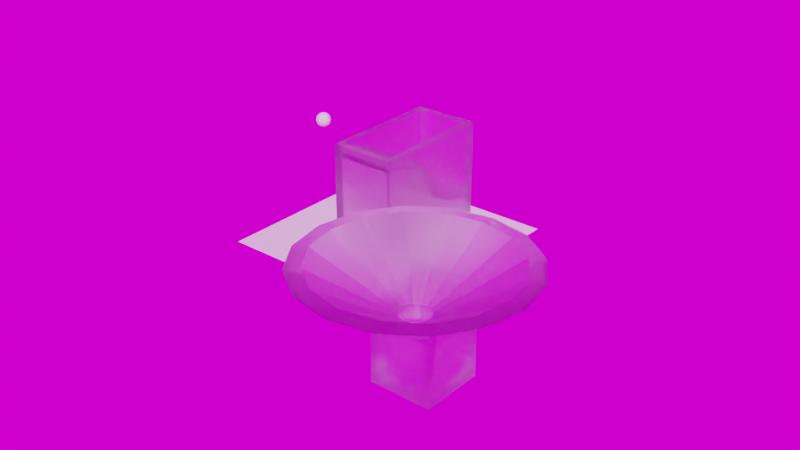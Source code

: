 # Source: main2.blend  (saved by Blender 3.5.10; exported with 4.5.12 LTS)
import bpy
from mathutils import Matrix  # noqa: F401  (used for matrix-valued properties, if any)

bpy.ops.wm.read_factory_settings(use_empty=True)
scene = bpy.context.scene
scene.name = 'Scene.001'

# ---- images (referenced by path relative to the original .blend; pixels are not part of the script)
import os
ASSET_DIR = os.environ.get("B2B_ASSET_DIR", "")  # directory of the original .blend (textures are referenced by path, not embedded)
HERE = os.path.dirname(os.path.abspath(__file__))  # packed textures are extracted next to this script under _unpacked/

def load_image(name, relpath, width, height, colorspace="sRGB"):
    """Load a texture the original file referenced (path relative to the .blend, or extracted next to this script)."""
    p = next((c for c in (os.path.join(HERE, relpath), os.path.join(ASSET_DIR, relpath)) if relpath and os.path.exists(c)), "")
    if p:
        img = bpy.data.images.load(p, check_existing=True)
        img.name = name
    else:  # same state as the original file: an image datablock whose file is absent (Cycles renders it pink)
        img = bpy.data.images.new(name, width, height)
        img.source = "FILE"
        img.filepath = "//" + (relpath or name)
    img.colorspace_settings.name = colorspace
    return img
img_massage_therapy_room_0c3f45aa_b447_4a59_bcae_f6d0e29d21ec_hdr = load_image('massage_therapy_room_0c3f45aa-b447-4a59-bcae-f6d0e29d21ec.hdr', 'massage_therapy_room_0c3f45aa-b447-4a59-bcae-f6d0e29d21ec.hdr', 1024, 1024, 'Linear Rec.709')

# ---- materials (node trees are filled in below, after node groups)
mat_glass_001 = bpy.data.materials.new('glass.001')
mat_liquid_domain_material = bpy.data.materials.new('Liquid Domain Material')
mat_glass_002 = bpy.data.materials.new('glass.002')

# ---- node groups
ng_auto_smooth = bpy.data.node_groups.new('Auto Smooth', 'GeometryNodeTree')
_s = ng_auto_smooth.interface.new_socket(name='Geometry', in_out='OUTPUT', socket_type='NodeSocketGeometry')
_s = ng_auto_smooth.interface.new_socket(name='Geometry', in_out='INPUT', socket_type='NodeSocketGeometry')
_s = ng_auto_smooth.interface.new_socket(name='Angle', in_out='INPUT', socket_type='NodeSocketFloat')
_s.subtype = 'ANGLE'
_s.min_value = 0.0
_s.max_value = 3.142
ng_auto_smooth.is_modifier = True
_N = ng_auto_smooth.nodes; _L = ng_auto_smooth.links
n0 = _N.new('NodeGroupOutput'); n0.name = 'Group Output'; n0.location = (480, -100)
n1 = _N.new('NodeGroupInput'); n1.name = 'Group Input'; n1.location = (-420, -300)
n2 = _N.new('NodeGroupInput'); n2.name = 'Group Input.001'; n2.location = (-60, -100)
n3 = _N.new('GeometryNodeSetShadeSmooth'); n3.name = 'Set Shade Smooth'; n3.location = (120, -100)
n3.domain = 'EDGE'
n4 = _N.new('GeometryNodeSetShadeSmooth'); n4.name = 'Set Shade Smooth.001'; n4.location = (300, -100)
n5 = _N.new('GeometryNodeInputMeshEdgeAngle'); n5.name = 'Edge Angle'; n5.location = (-420, -220)
n6 = _N.new('GeometryNodeInputEdgeSmooth'); n6.name = 'Is Edge Smooth'; n6.location = (-60, -160)
n7 = _N.new('GeometryNodeInputShadeSmooth'); n7.name = 'Is Face Smooth'; n7.location = (-240, -340)
n8 = _N.new('FunctionNodeBooleanMath'); n8.name = 'Boolean Math'; n8.location = (-60, -220)
n9 = _N.new('FunctionNodeCompare'); n9.name = 'Compare'; n9.location = (-240, -180)
n9.operation = 'LESS_EQUAL'
_L.new(n5.outputs[0], n9.inputs[0])
_L.new(n4.outputs[0], n0.inputs[0])
_L.new(n1.outputs[1], n9.inputs[1])
_L.new(n9.outputs[0], n8.inputs[0])
_L.new(n7.outputs[0], n8.inputs[1])
_L.new(n2.outputs[0], n3.inputs[0])
_L.new(n6.outputs[0], n3.inputs[1])
_L.new(n3.outputs[0], n4.inputs[0])
_L.new(n8.outputs[0], n3.inputs[2])
n0.is_active_output = True

# ---- material node trees
mat_glass_001.use_nodes = True; mat_glass_001.node_tree.nodes.clear()
_N = mat_glass_001.node_tree.nodes; _L = mat_glass_001.node_tree.links
n0 = _N.new('ShaderNodeOutputMaterial'); n0.name = 'Material Output'; n0.location = (300, 300)
n1 = _N.new('ShaderNodeBsdfGlass'); n1.name = 'Glass BSDF'; n1.location = (10, 300)
n1.distribution = 'BECKMANN'
n1.inputs[1].default_value = 0.5
n1.inputs[2].default_value = 1.45
_L.new(n1.outputs[0], n0.inputs[0])
n0.is_active_output = True
mat_liquid_domain_material.use_nodes = True; mat_liquid_domain_material.node_tree.nodes.clear()
_N = mat_liquid_domain_material.node_tree.nodes; _L = mat_liquid_domain_material.node_tree.links
n0 = _N.new('ShaderNodeOutputMaterial'); n0.name = 'Material Output'; n0.location = (1200, 150)
n1 = _N.new('ShaderNodeBsdfGlass'); n1.name = 'Glass BSDF'; n1.location = (800, 150)
n1.distribution = 'BECKMANN'
n1.inputs[2].default_value = 1.33
n2 = _N.new('ShaderNodeVolumeAbsorption'); n2.name = 'Volume Absorption'; n2.location = (800, 300)
n2.inputs[0].default_value = (0.8, 0.9, 1.0, 1.0)
_L.new(n1.outputs[0], n0.inputs[0])
_L.new(n2.outputs[0], n0.inputs[1])
n0.is_active_output = True
mat_glass_002.use_nodes = True; mat_glass_002.node_tree.nodes.clear()
_N = mat_glass_002.node_tree.nodes; _L = mat_glass_002.node_tree.links
n0 = _N.new('ShaderNodeOutputMaterial'); n0.name = 'Material Output'; n0.location = (300, 300)
n1 = _N.new('ShaderNodeBsdfGlass'); n1.name = 'Glass BSDF'; n1.location = (10, 300)
n1.distribution = 'BECKMANN'
n1.inputs[1].default_value = 0.5
n1.inputs[2].default_value = 1.45
_L.new(n1.outputs[0], n0.inputs[0])
n0.is_active_output = True

# ---- world
world_massage_therapy_room = bpy.data.worlds.new('Massage therapy room'); scene.world = world_massage_therapy_room
world_massage_therapy_room.use_nodes = True; world_massage_therapy_room.node_tree.nodes.clear()
_N = world_massage_therapy_room.node_tree.nodes; _L = world_massage_therapy_room.node_tree.links
n0 = _N.new('ShaderNodeBackground'); n0.name = 'Background'; n0.location = (10, 300)
n1 = _N.new('ShaderNodeOutputWorld'); n1.name = 'World Output'; n1.location = (300, 300)
n2 = _N.new('ShaderNodeTexEnvironment'); n2.name = 'Environment Texture'; n2.location = (-400, 0)
n2.image = img_massage_therapy_room_0c3f45aa_b447_4a59_bcae_f6d0e29d21ec_hdr
n3 = _N.new('ShaderNodeTexCoord'); n3.name = 'Texture Coordinate'; n3.location = (-800, 0)
n4 = _N.new('ShaderNodeMapping'); n4.name = 'Mapping'; n4.location = (-600, 0)
_L.new(n0.outputs[0], n1.inputs[0])
_L.new(n2.outputs[0], n0.inputs[0])
_L.new(n3.outputs[0], n4.inputs[0])
_L.new(n4.outputs[0], n2.inputs[0])
n1.is_active_output = True
world_massage_therapy_room.use_sun_shadow = False
world_massage_therapy_room.sun_shadow_jitter_overblur = 0.0

# ---- meshes
me_mesh_001 = bpy.data.meshes.new('Mesh.001')
me_mesh_001.from_pydata([(-4.719, -8.506, 5.985), (-4.719, -5.873, 5.775), (-4.719, -3.929, 5.197), (-4.719, -2.532, 4.324), (-4.719, -1.538, 3.229), (-4.719, -0.8033, 1.986), (-4.719, -0.1858, 0.6701), (-4.719, 0.4583, -0.6463), (-4.719, 1.272, -1.889), (-4.719, 2.399, -2.984), (-4.719, 3.982, -3.857), (-4.719, 6.165, -4.435), (-4.719, 9.09, -4.644), (4.719, -8.506, 5.985), (4.719, -5.873, 5.775), (4.719, -3.929, 5.197), (4.719, -2.532, 4.324), (4.719, -1.538, 3.229), (4.719, -0.8033, 1.986), (4.719, -0.1858, 0.6701), (4.719, 0.4583, -0.6463), (4.719, 1.272, -1.889), (4.719, 2.399, -2.984), (4.719, 3.982, -3.857), (4.719, 6.165, -4.435), (4.719, 9.09, -4.644), (-4.719, -8.506, -8.92), (-4.719, -5.873, -8.92), (-4.719, -3.929, -8.92), (-4.719, -2.532, -8.92), (-4.719, -1.538, -8.92), (-4.719, -0.8033, -8.92), (-4.719, -0.1858, -8.92), (-4.719, 0.4583, -8.92), (-4.719, 1.272, -8.92), (-4.719, 2.399, -8.92), (-4.719, 3.982, -8.92), (-4.719, 6.165, -8.92), (-4.719, 9.09, -8.92), (4.719, -8.506, -8.92), (4.719, -5.873, -8.92), (4.719, -3.929, -8.92), (4.719, -2.532, -8.92), (4.719, -1.538, -8.92), (4.719, -0.8033, -8.92), (4.719, -0.1858, -8.92), (4.719, 0.4583, -8.92), (4.719, 1.272, -8.92), (4.719, 2.399, -8.92), (4.719, 3.982, -8.92), (4.719, 6.165, -8.92), (4.719, 9.09, -8.92), (-4.719, -8.506, 8.25), (-4.719, -5.873, 8.25), (-4.719, -3.929, 8.25), (-4.719, -2.532, 8.25), (-4.719, -1.538, 8.25), (-4.719, -0.8033, 8.25), (-4.719, -0.1858, 8.25), (-4.719, 0.4583, 8.25), (-4.719, 1.272, 8.25), (-4.719, 2.399, 8.25), (-4.719, 3.982, 8.25), (-4.719, 6.165, 8.25), (-4.719, 9.09, 8.25), (4.719, -8.506, 8.25), (4.719, -5.873, 8.25), (4.719, -3.929, 8.25), (4.719, -2.532, 8.25), (4.719, -1.538, 8.25), (4.719, -0.8033, 8.25), (4.719, -0.1858, 8.25), (4.719, 0.4583, 8.25), (4.719, 1.272, 8.25), (4.719, 2.399, 8.25), (4.719, 3.982, 8.25), (4.719, 6.165, 8.25), (4.719, 9.09, 8.25)], [], [(3, 2, 15, 16), (10, 9, 22, 23), (7, 6, 19, 20), (4, 3, 16, 17), (11, 10, 23, 24), (1, 0, 13, 14), (8, 7, 20, 21), (5, 4, 17, 18), (12, 11, 24, 25), (2, 1, 14, 15), (9, 8, 21, 22), (6, 5, 18, 19), (29, 42, 41, 28), (36, 49, 48, 35), (33, 46, 45, 32), (30, 43, 42, 29), (37, 50, 49, 36), (27, 40, 39, 26), (34, 47, 46, 33), (31, 44, 43, 30), (38, 51, 50, 37), (28, 41, 40, 27), (35, 48, 47, 34), (32, 45, 44, 31), (10, 36, 35, 9), (3, 29, 28, 2), (18, 44, 45, 19), (11, 37, 36, 10), (4, 30, 29, 3), (19, 45, 46, 20), (0, 26, 39, 13), (12, 38, 37, 11), (5, 31, 30, 4), (20, 46, 47, 21), (13, 39, 40, 14), (6, 32, 31, 5), (21, 47, 48, 22), (14, 40, 41, 15), (7, 33, 32, 6), (22, 48, 49, 23), (25, 51, 38, 12), (15, 41, 42, 16), (8, 34, 33, 7), (23, 49, 50, 24), (1, 27, 26, 0), (16, 42, 43, 17), (9, 35, 34, 8), (24, 50, 51, 25), (2, 28, 27, 1), (17, 43, 44, 18), (3, 55, 56, 4), (20, 72, 71, 19), (13, 65, 52, 0), (11, 63, 64, 12), (4, 56, 57, 5), (21, 73, 72, 20), (14, 66, 65, 13), (5, 57, 58, 6), (22, 74, 73, 21), (15, 67, 66, 14), (6, 58, 59, 7), (23, 75, 74, 22), (12, 64, 77, 25), (16, 68, 67, 15), (7, 59, 60, 8), (24, 76, 75, 23), (0, 52, 53, 1), (17, 69, 68, 16), (8, 60, 61, 9), (25, 77, 76, 24), (1, 53, 54, 2), (18, 70, 69, 17), (9, 61, 62, 10), (2, 54, 55, 3), (19, 71, 70, 18), (10, 62, 63, 11)])
me_mesh_001.materials.append(mat_glass_001)
me_mesh_001.update()
me_plane_002 = bpy.data.meshes.new('Plane.002')
me_plane_002.from_pydata([(-1.0, -1.0, 0.0), (1.0, -1.0, 0.0), (-1.0, 1.0, 0.0), (1.0, 1.0, 0.0)], [], [(0, 1, 3, 2)])
_uv = me_plane_002.uv_layers.new(name='UVMap')
_uv.uv.foreach_set('vector', [0.0, 0.0, 1.0, 0.0, 1.0, 1.0, 0.0, 1.0])
me_plane_002.update()
me_icosphere_001 = bpy.data.meshes.new('Icosphere.001')
me_icosphere_001.from_pydata([(0.0, 0.0, -1.0), (0.7236, -0.5257, -0.4472), (-0.2764, -0.8506, -0.4472), (-0.8944, 0.0, -0.4472), (-0.2764, 0.8506, -0.4472), (0.7236, 0.5257, -0.4472), (0.2764, -0.8506, 0.4472), (-0.7236, -0.5257, 0.4472), (-0.7236, 0.5257, 0.4472), (0.2764, 0.8506, 0.4472), (0.8944, 0.0, 0.4472), (0.0, 0.0, 1.0), (-0.1625, -0.5, -0.8507), (0.4253, -0.309, -0.8507), (0.2629, -0.809, -0.5257), (0.8506, 0.0, -0.5257), (0.4253, 0.309, -0.8507), (-0.5257, 0.0, -0.8507), (-0.6882, -0.5, -0.5257), (-0.1625, 0.5, -0.8507), (-0.6882, 0.5, -0.5257), (0.2629, 0.809, -0.5257), (0.9511, -0.309, 0.0), (0.9511, 0.309, 0.0), (0.0, -1.0, 0.0), (0.5878, -0.809, 0.0), (-0.9511, -0.309, 0.0), (-0.5878, -0.809, 0.0), (-0.5878, 0.809, 0.0), (-0.9511, 0.309, 0.0), (0.5878, 0.809, 0.0), (0.0, 1.0, 0.0), (0.6882, -0.5, 0.5257), (-0.2629, -0.809, 0.5257), (-0.8506, 0.0, 0.5257), (-0.2629, 0.809, 0.5257), (0.6882, 0.5, 0.5257), (0.1625, -0.5, 0.8507), (0.5257, 0.0, 0.8507), (-0.4253, -0.309, 0.8507), (-0.4253, 0.309, 0.8507), (0.1625, 0.5, 0.8507)], [], [(0, 13, 12), (1, 13, 15), (0, 12, 17), (0, 17, 19), (0, 19, 16), (1, 15, 22), (2, 14, 24), (3, 18, 26), (4, 20, 28), (5, 21, 30), (1, 22, 25), (2, 24, 27), (3, 26, 29), (4, 28, 31), (5, 30, 23), (6, 32, 37), (7, 33, 39), (8, 34, 40), (9, 35, 41), (10, 36, 38), (38, 41, 11), (38, 36, 41), (36, 9, 41), (41, 40, 11), (41, 35, 40), (35, 8, 40), (40, 39, 11), (40, 34, 39), (34, 7, 39), (39, 37, 11), (39, 33, 37), (33, 6, 37), (37, 38, 11), (37, 32, 38), (32, 10, 38), (23, 36, 10), (23, 30, 36), (30, 9, 36), (31, 35, 9), (31, 28, 35), (28, 8, 35), (29, 34, 8), (29, 26, 34), (26, 7, 34), (27, 33, 7), (27, 24, 33), (24, 6, 33), (25, 32, 6), (25, 22, 32), (22, 10, 32), (30, 31, 9), (30, 21, 31), (21, 4, 31), (28, 29, 8), (28, 20, 29), (20, 3, 29), (26, 27, 7), (26, 18, 27), (18, 2, 27), (24, 25, 6), (24, 14, 25), (14, 1, 25), (22, 23, 10), (22, 15, 23), (15, 5, 23), (16, 21, 5), (16, 19, 21), (19, 4, 21), (19, 20, 4), (19, 17, 20), (17, 3, 20), (17, 18, 3), (17, 12, 18), (12, 2, 18), (15, 16, 5), (15, 13, 16), (13, 0, 16), (12, 14, 2), (12, 13, 14), (13, 1, 14)])
_uv = me_icosphere_001.uv_layers.new(name='UVMap')
_uv.uv.foreach_set('vector', [0.1818, 0.0, 0.2273, 0.07873, 0.1364, 0.07873, 0.2727, 0.1575, 0.3182, 0.07873, 0.3636, 0.1575, 0.9091, 0.0, 0.9545, 0.07873, 0.8636, 0.07873, 0.7273, 0.0, 0.7727, 0.07873, 0.6818, 0.07873, 0.5455, 0.0, 0.5909, 0.07873, 0.5, 0.07873, 0.2727, 0.1575, 0.3636, 0.1575, 0.3182, 0.2362, 0.09091, 0.1575, 0.1818, 0.1575, 0.1364, 0.2362, 0.8182, 0.1575, 0.9091, 0.1575, 0.8636, 0.2362, 0.6364, 0.1575, 0.7273, 0.1575, 0.6818, 0.2362, 0.4545, 0.1575, 0.5455, 0.1575, 0.5, 0.2362, 0.2727, 0.1575, 0.3182, 0.2362, 0.2273, 0.2362, 0.09091, 0.1575, 0.1364, 0.2362, 0.04546, 0.2362, 0.8182, 0.1575, 0.8636, 0.2362, 0.7727, 0.2362, 0.6364, 0.1575, 0.6818, 0.2362, 0.5909, 0.2362, 0.4545, 0.1575, 0.5, 0.2362, 0.4091, 0.2362, 0.1818, 0.3149, 0.2727, 0.3149, 0.2273, 0.3937, 0.0, 0.3149, 0.09091, 0.3149, 0.04546, 0.3937, 0.7273, 0.3149, 0.8182, 0.3149, 0.7727, 0.3937, 0.5455, 0.3149, 0.6364, 0.3149, 0.5909, 0.3937, 0.3636, 0.3149, 0.4545, 0.3149, 0.4091, 0.3937, 0.4091, 0.3937, 0.5, 0.3937, 0.4545, 0.4724, 0.4091, 0.3937, 0.4545, 0.3149, 0.5, 0.3937, 0.4545, 0.3149, 0.5455, 0.3149, 0.5, 0.3937, 0.5909, 0.3937, 0.6818, 0.3937, 0.6364, 0.4724, 0.5909, 0.3937, 0.6364, 0.3149, 0.6818, 0.3937, 0.6364, 0.3149, 0.7273, 0.3149, 0.6818, 0.3937, 0.7727, 0.3937, 0.8636, 0.3937, 0.8182, 0.4724, 0.7727, 0.3937, 0.8182, 0.3149, 0.8636, 0.3937, 0.8182, 0.3149, 0.9091, 0.3149, 0.8636, 0.3937, 0.04546, 0.3937, 0.1364, 0.3937, 0.09091, 0.4724, 0.04546, 0.3937, 0.09091, 0.3149, 0.1364, 0.3937, 0.09091, 0.3149, 0.1818, 0.3149, 0.1364, 0.3937, 0.2273, 0.3937, 0.3182, 0.3937, 0.2727, 0.4724, 0.2273, 0.3937, 0.2727, 0.3149, 0.3182, 0.3937, 0.2727, 0.3149, 0.3636, 0.3149, 0.3182, 0.3937, 0.4091, 0.2362, 0.4545, 0.3149, 0.3636, 0.3149, 0.4091, 0.2362, 0.5, 0.2362, 0.4545, 0.3149, 0.5, 0.2362, 0.5455, 0.3149, 0.4545, 0.3149, 0.5909, 0.2362, 0.6364, 0.3149, 0.5455, 0.3149, 0.5909, 0.2362, 0.6818, 0.2362, 0.6364, 0.3149, 0.6818, 0.2362, 0.7273, 0.3149, 0.6364, 0.3149, 0.7727, 0.2362, 0.8182, 0.3149, 0.7273, 0.3149, 0.7727, 0.2362, 0.8636, 0.2362, 0.8182, 0.3149, 0.8636, 0.2362, 0.9091, 0.3149, 0.8182, 0.3149, 0.04546, 0.2362, 0.09091, 0.3149, 0.0, 0.3149, 0.04546, 0.2362, 0.1364, 0.2362, 0.09091, 0.3149, 0.1364, 0.2362, 0.1818, 0.3149, 0.09091, 0.3149, 0.2273, 0.2362, 0.2727, 0.3149, 0.1818, 0.3149, 0.2273, 0.2362, 0.3182, 0.2362, 0.2727, 0.3149, 0.3182, 0.2362, 0.3636, 0.3149, 0.2727, 0.3149, 0.5, 0.2362, 0.5909, 0.2362, 0.5455, 0.3149, 0.5, 0.2362, 0.5455, 0.1575, 0.5909, 0.2362, 0.5455, 0.1575, 0.6364, 0.1575, 0.5909, 0.2362, 0.6818, 0.2362, 0.7727, 0.2362, 0.7273, 0.3149, 0.6818, 0.2362, 0.7273, 0.1575, 0.7727, 0.2362, 0.7273, 0.1575, 0.8182, 0.1575, 0.7727, 0.2362, 0.8636, 0.2362, 0.9545, 0.2362, 0.9091, 0.3149, 0.8636, 0.2362, 0.9091, 0.1575, 0.9545, 0.2362, 0.9091, 0.1575, 1.0, 0.1575, 0.9545, 0.2362, 0.1364, 0.2362, 0.2273, 0.2362, 0.1818, 0.3149, 0.1364, 0.2362, 0.1818, 0.1575, 0.2273, 0.2362, 0.1818, 0.1575, 0.2727, 0.1575, 0.2273, 0.2362, 0.3182, 0.2362, 0.4091, 0.2362, 0.3636, 0.3149, 0.3182, 0.2362, 0.3636, 0.1575, 0.4091, 0.2362, 0.3636, 0.1575, 0.4545, 0.1575, 0.4091, 0.2362, 0.5, 0.07873, 0.5455, 0.1575, 0.4545, 0.1575, 0.5, 0.07873, 0.5909, 0.07873, 0.5455, 0.1575, 0.5909, 0.07873, 0.6364, 0.1575, 0.5455, 0.1575, 0.6818, 0.07873, 0.7273, 0.1575, 0.6364, 0.1575, 0.6818, 0.07873, 0.7727, 0.07873, 0.7273, 0.1575, 0.7727, 0.07873, 0.8182, 0.1575, 0.7273, 0.1575, 0.8636, 0.07873, 0.9091, 0.1575, 0.8182, 0.1575, 0.8636, 0.07873, 0.9545, 0.07873, 0.9091, 0.1575, 0.9545, 0.07873, 1.0, 0.1575, 0.9091, 0.1575, 0.3636, 0.1575, 0.4091, 0.07873, 0.4545, 0.1575, 0.3636, 0.1575, 0.3182, 0.07873, 0.4091, 0.07873, 0.3182, 0.07873, 0.3636, 0.0, 0.4091, 0.07873, 0.1364, 0.07873, 0.1818, 0.1575, 0.09091, 0.1575, 0.1364, 0.07873, 0.2273, 0.07873, 0.1818, 0.1575, 0.2273, 0.07873, 0.2727, 0.1575, 0.1818, 0.1575])
me_icosphere_001.update()
me_cube_006 = bpy.data.meshes.new('Cube.006')
me_cube_006.from_pydata([(-0.7332, -2.547, 0.009365), (-0.7332, -2.547, 4.598), (-0.7332, 2.255, 0.009365), (-0.7332, 2.255, 4.598), (1.274, -2.547, 0.009365), (1.274, -2.547, 4.598), (1.274, 2.255, 0.009365), (1.274, 2.255, 4.598)], [], [(0, 1, 3, 2), (2, 3, 7, 6), (6, 7, 5, 4), (4, 5, 1, 0), (2, 6, 4, 0), (7, 3, 1, 5)])
me_cube_006.polygons.foreach_set('use_smooth', [True] * 6)
_uv = me_cube_006.uv_layers.new(name='UVMap')
_uv.uv.foreach_set('vector', [0.375, 0.0, 0.625, 0.0, 0.625, 0.25, 0.375, 0.25, 0.375, 0.25, 0.625, 0.25, 0.625, 0.5, 0.375, 0.5, 0.375, 0.5, 0.625, 0.5, 0.625, 0.75, 0.375, 0.75, 0.375, 0.75, 0.625, 0.75, 0.625, 1.0, 0.375, 1.0, 0.125, 0.5, 0.375, 0.5, 0.375, 0.75, 0.125, 0.75, 0.625, 0.5, 0.875, 0.5, 0.875, 0.75, 0.625, 0.75])
me_cube_006.materials.append(mat_liquid_domain_material)
me_cube_006.update()
me_cube_007 = bpy.data.meshes.new('Cube.007')
me_cube_007.from_pydata([(-1.733, -1.733, -3.338), (-1.733, 1.733, -3.338), (1.733, -1.733, -3.338), (1.733, 1.733, -3.338), (-1.733, -1.733, 0.581), (-1.733, 1.733, 0.581), (1.733, 1.733, 0.581), (1.733, -1.733, 0.581), (-1.733, -3.815e-06, 1.456), (1.733, -3.815e-06, 1.456), (1.733, 1.733, 2.602), (-1.733, 1.733, 2.602), (1.733, -1.733, 1.456), (-1.733, -1.733, 1.456)], [], [(13, 8, 11, 5, 4), (11, 10, 6, 5), (6, 10, 9, 12, 7), (1, 3, 2, 0), (2, 7, 4, 0), (3, 6, 7, 2), (1, 5, 6, 3), (0, 4, 5, 1)])
_uv = me_cube_007.uv_layers.new(name='UVMap')
_uv.uv.foreach_set('vector', [0.5282, 0.0, 0.5282, 0.125, 0.5658, 0.25, 0.4995, 0.25, 0.4995, 0.0, 0.5658, 0.25, 0.5658, 0.5, 0.4995, 0.5, 0.4995, 0.25, 0.4995, 0.5, 0.5658, 0.5, 0.5282, 0.625, 0.5282, 0.75, 0.4995, 0.75, 0.125, 0.5, 0.375, 0.5, 0.375, 0.75, 0.125, 0.75, 0.375, 0.75, 0.4995, 0.75, 0.4995, 1.0, 0.375, 1.0, 0.375, 0.5, 0.4995, 0.5, 0.4995, 0.75, 0.375, 0.75, 0.375, 0.25, 0.4995, 0.25, 0.4995, 0.5, 0.375, 0.5, 0.375, 0.0, 0.4995, 0.0, 0.4995, 0.25, 0.375, 0.25])
me_cube_007.materials.append(mat_glass_002)
me_cube_007.update()
me_cone_002 = bpy.data.meshes.new('Cone.002')
me_cone_002.from_pydata([(3.034e-08, 1.0, -1.767), (3.034e-08, 1.162, -1.683), (0.3827, 0.9239, -1.767), (0.4447, 1.074, -1.683), (0.7071, 0.7071, -1.767), (0.8217, 0.8217, -1.683), (0.9239, 0.3827, -1.767), (1.074, 0.4447, -1.683), (1.0, 2.246e-07, -1.767), (1.162, 2.115e-07, -1.683), (0.9239, -0.3827, -1.767), (1.074, -0.4447, -1.683), (0.7071, -0.7071, -1.767), (0.8217, -0.8217, -1.683), (0.3827, -0.9239, -1.767), (0.4447, -1.074, -1.683), (3.034e-08, -1.0, -1.767), (1.544e-08, -1.162, -1.683), (-0.3827, -0.9239, -1.767), (-0.4447, -1.074, -1.683), (-0.7071, -0.7071, -1.767), (-0.8217, -0.8217, -1.683), (-0.9239, -0.3827, -1.767), (-1.074, -0.4447, -1.683), (-1.0, 2.246e-07, -1.767), (-1.162, 2.246e-07, -1.683), (-0.9239, 0.3827, -1.767), (-1.074, 0.4447, -1.683), (-0.7071, 0.7071, -1.767), (-0.8217, 0.8217, -1.683), (-0.3827, 0.9239, -1.767), (-0.4447, 1.074, -1.683), (0.06254, -0.151, 0.4885), (0.09559, -0.2308, 0.7477), (-2.402e-07, -0.1634, 0.4885), (1.971e-07, -0.2498, 0.7477), (-0.1634, -5.08e-07, 0.4885), (-0.2498, 2.558e-07, 0.7477), (-0.1156, 0.1156, 0.4885), (-0.1766, 0.1766, 0.7477), (0.1156, 0.1156, 0.4885), (0.1766, 0.1766, 0.7477), (-0.06254, 0.151, 0.4885), (-0.09559, 0.2308, 0.7477), (-0.151, 0.06254, 0.4885), (-0.2308, 0.09559, 0.7477), (0.06254, 0.151, 0.4885), (0.09559, 0.2308, 0.7477), (0.1634, -5.08e-07, 0.4885), (0.2498, 2.191e-07, 0.7477), (-0.06254, -0.151, 0.4885), (-0.09559, -0.2308, 0.7477), (-0.1156, -0.1156, 0.4885), (-0.1766, -0.1766, 0.7477), (0.151, 0.06254, 0.4885), (0.2308, 0.09559, 0.7477), (0.151, -0.06254, 0.4885), (0.2308, -0.09559, 0.7477), (0.1156, -0.1156, 0.4885), (0.1766, -0.1766, 0.7477), (-0.151, -0.06254, 0.4885), (-0.2308, -0.09559, 0.7477), (2.089e-07, 0.2498, 0.7477), (-2.402e-07, 0.1634, 0.4885), (0.09559, -0.2308, 0.9988), (0.06254, -0.151, 1.215), (2.023e-07, -0.2498, 0.9988), (-2.402e-07, -0.1634, 1.215), (-0.1634, -4.538e-07, 1.215), (-0.2498, 2.651e-07, 0.9988), (-0.1766, 0.1766, 0.9988), (-0.1156, 0.1156, 1.215), (0.1156, 0.1156, 1.215), (0.1766, 0.1766, 0.9988), (-0.09559, 0.2308, 0.9988), (-0.06254, 0.151, 1.215), (-0.151, 0.06254, 1.215), (-0.2308, 0.09559, 0.9988), (0.06254, 0.151, 1.215), (0.09559, 0.2308, 0.9988), (0.1634, -4.538e-07, 1.215), (0.2498, 2.67e-07, 0.9988), (-0.06254, -0.151, 1.215), (-0.09559, -0.2308, 0.9988), (-0.1766, -0.1766, 0.9988), (-0.1156, -0.1156, 1.215), (0.151, 0.06254, 1.215), (0.2308, 0.09559, 0.9988), (0.151, -0.06254, 1.215), (0.2308, -0.09559, 0.9988), (0.1156, -0.1156, 1.215), (0.1766, -0.1766, 0.9988), (-0.2308, -0.09559, 0.9988), (-0.151, -0.06254, 1.215), (-2.402e-07, 0.1634, 1.215), (2.041e-07, 0.2498, 0.9988)], [], [(0, 1, 3, 2), (2, 3, 5, 4), (4, 5, 7, 6), (6, 7, 9, 8), (8, 9, 11, 10), (10, 11, 13, 12), (12, 13, 15, 14), (14, 15, 17, 16), (16, 17, 19, 18), (18, 19, 21, 20), (20, 21, 23, 22), (22, 23, 25, 24), (24, 25, 27, 26), (26, 27, 29, 28), (28, 29, 31, 30), (30, 31, 1, 0), (64, 65, 67, 66), (70, 71, 75, 74), (71, 70, 77, 76), (72, 73, 79, 78), (76, 77, 69, 68), (78, 79, 95, 94), (82, 83, 66, 67), (84, 85, 93, 92), (85, 84, 83, 82), (80, 81, 87, 86), (88, 89, 81, 80), (86, 87, 73, 72), (90, 91, 89, 88), (91, 90, 65, 64), (68, 69, 92, 93), (94, 95, 74, 75), (62, 47, 3, 1), (63, 0, 2, 46), (47, 41, 5, 3), (46, 2, 4, 40), (41, 55, 7, 5), (40, 4, 6, 54), (55, 49, 9, 7), (54, 6, 8, 48), (49, 57, 11, 9), (48, 8, 10, 56), (57, 59, 13, 11), (56, 10, 12, 58), (59, 33, 15, 13), (58, 12, 14, 32), (33, 35, 17, 15), (32, 14, 16, 34), (35, 51, 19, 17), (34, 16, 18, 50), (51, 53, 21, 19), (50, 18, 20, 52), (53, 61, 23, 21), (52, 20, 22, 60), (61, 37, 25, 23), (60, 22, 24, 36), (37, 45, 27, 25), (36, 24, 26, 44), (45, 39, 29, 27), (44, 26, 28, 38), (39, 43, 31, 29), (38, 28, 30, 42), (43, 62, 1, 31), (42, 30, 0, 63), (79, 73, 41, 47), (78, 46, 40, 72), (73, 87, 55, 41), (72, 40, 54, 86), (69, 77, 45, 37), (68, 36, 44, 76), (89, 91, 59, 57), (88, 56, 58, 90), (95, 79, 47, 62), (94, 63, 46, 78), (91, 64, 33, 59), (90, 58, 32, 65), (66, 83, 51, 35), (67, 34, 50, 82), (92, 69, 37, 61), (93, 60, 36, 68), (84, 92, 61, 53), (85, 52, 60, 93), (64, 66, 35, 33), (65, 32, 34, 67), (74, 95, 62, 43), (75, 42, 63, 94), (83, 84, 53, 51), (82, 50, 52, 85), (70, 74, 43, 39), (71, 38, 42, 75), (87, 81, 49, 55), (86, 54, 48, 80), (77, 70, 39, 45), (76, 44, 38, 71), (81, 89, 57, 49), (80, 48, 56, 88)])
_uv = me_cone_002.uv_layers.new(name='UVMap')
_uv.uv.foreach_set('vector', [0.25, 0.49, 0.25, 0.49, 0.3418, 0.4717, 0.3418, 0.4717, 0.3418, 0.4717, 0.3418, 0.4717, 0.4197, 0.4197, 0.4197, 0.4197, 0.4197, 0.4197, 0.4197, 0.4197, 0.4717, 0.3418, 0.4717, 0.3418, 0.4717, 0.3418, 0.4717, 0.3418, 0.49, 0.25, 0.49, 0.25, 0.49, 0.25, 0.49, 0.25, 0.4717, 0.1582, 0.4717, 0.1582, 0.4717, 0.1582, 0.4717, 0.1582, 0.4197, 0.08029, 0.4197, 0.08029, 0.4197, 0.08029, 0.4197, 0.08029, 0.3418, 0.02827, 0.3418, 0.02827, 0.3418, 0.02827, 0.3418, 0.02827, 0.25, 0.01, 0.25, 0.01, 0.25, 0.01, 0.25, 0.01, 0.1582, 0.02827, 0.1582, 0.02827, 0.1582, 0.02827, 0.1582, 0.02827, 0.08029, 0.08029, 0.08029, 0.08029, 0.08029, 0.08029, 0.08029, 0.08029, 0.02827, 0.1582, 0.02827, 0.1582, 0.02827, 0.1582, 0.02827, 0.1582, 0.01, 0.25, 0.01, 0.25, 0.01, 0.25, 0.01, 0.25, 0.02827, 0.3418, 0.02827, 0.3418, 0.02827, 0.3418, 0.02827, 0.3418, 0.08029, 0.4197, 0.08029, 0.4197, 0.08029, 0.4197, 0.08029, 0.4197, 0.1582, 0.4717, 0.1582, 0.4717, 0.1582, 0.4717, 0.1582, 0.4717, 0.25, 0.49, 0.25, 0.49, 0.2579, 0.2309, 0.2579, 0.2309, 0.25, 0.2294, 0.25, 0.2294, 0.2354, 0.2646, 0.2354, 0.2646, 0.2421, 0.2691, 0.2421, 0.2691, 0.2354, 0.2646, 0.2354, 0.2646, 0.2309, 0.2579, 0.2309, 0.2579, 0.2646, 0.2646, 0.2646, 0.2646, 0.2579, 0.2691, 0.2579, 0.2691, 0.2309, 0.2579, 0.2309, 0.2579, 0.2294, 0.25, 0.2294, 0.25, 0.2579, 0.2691, 0.2579, 0.2691, 0.25, 0.2706, 0.25, 0.2706, 0.2421, 0.2309, 0.2421, 0.2309, 0.25, 0.2294, 0.25, 0.2294, 0.2354, 0.2354, 0.2354, 0.2354, 0.2309, 0.2421, 0.2309, 0.2421, 0.2354, 0.2354, 0.2354, 0.2354, 0.2421, 0.2309, 0.2421, 0.2309, 0.2706, 0.25, 0.2706, 0.25, 0.2691, 0.2579, 0.2691, 0.2579, 0.2691, 0.2421, 0.2691, 0.2421, 0.2706, 0.25, 0.2706, 0.25, 0.2691, 0.2579, 0.2691, 0.2579, 0.2646, 0.2646, 0.2646, 0.2646, 0.2646, 0.2354, 0.2646, 0.2354, 0.2691, 0.2421, 0.2691, 0.2421, 0.2646, 0.2354, 0.2646, 0.2354, 0.2579, 0.2309, 0.2579, 0.2309, 0.2294, 0.25, 0.2294, 0.25, 0.2309, 0.2421, 0.2309, 0.2421, 0.25, 0.2706, 0.25, 0.2706, 0.2421, 0.2691, 0.2421, 0.2691, 0.25, 0.2706, 0.2579, 0.2691, 0.3418, 0.4717, 0.25, 0.49, 0.25, 0.2706, 0.25, 0.49, 0.3418, 0.4717, 0.2579, 0.2691, 0.2579, 0.2691, 0.2646, 0.2646, 0.4197, 0.4197, 0.3418, 0.4717, 0.2579, 0.2691, 0.3418, 0.4717, 0.4197, 0.4197, 0.2646, 0.2646, 0.2646, 0.2646, 0.2691, 0.2579, 0.4717, 0.3418, 0.4197, 0.4197, 0.2646, 0.2646, 0.4197, 0.4197, 0.4717, 0.3418, 0.2691, 0.2579, 0.2691, 0.2579, 0.2706, 0.25, 0.49, 0.25, 0.4717, 0.3418, 0.2691, 0.2579, 0.4717, 0.3418, 0.49, 0.25, 0.2706, 0.25, 0.2706, 0.25, 0.2691, 0.2421, 0.4717, 0.1582, 0.49, 0.25, 0.2706, 0.25, 0.49, 0.25, 0.4717, 0.1582, 0.2691, 0.2421, 0.2691, 0.2421, 0.2646, 0.2354, 0.4197, 0.08029, 0.4717, 0.1582, 0.2691, 0.2421, 0.4717, 0.1582, 0.4197, 0.08029, 0.2646, 0.2354, 0.2646, 0.2354, 0.2579, 0.2309, 0.3418, 0.02827, 0.4197, 0.08029, 0.2646, 0.2354, 0.4197, 0.08029, 0.3418, 0.02827, 0.2579, 0.2309, 0.2579, 0.2309, 0.25, 0.2294, 0.25, 0.01, 0.3418, 0.02827, 0.2579, 0.2309, 0.3418, 0.02827, 0.25, 0.01, 0.25, 0.2294, 0.25, 0.2294, 0.2421, 0.2309, 0.1582, 0.02827, 0.25, 0.01, 0.25, 0.2294, 0.25, 0.01, 0.1582, 0.02827, 0.2421, 0.2309, 0.2421, 0.2309, 0.2354, 0.2354, 0.08029, 0.08029, 0.1582, 0.02827, 0.2421, 0.2309, 0.1582, 0.02827, 0.08029, 0.08029, 0.2354, 0.2354, 0.2354, 0.2354, 0.2309, 0.2421, 0.02827, 0.1582, 0.08029, 0.08029, 0.2354, 0.2354, 0.08029, 0.08029, 0.02827, 0.1582, 0.2309, 0.2421, 0.2309, 0.2421, 0.2294, 0.25, 0.01, 0.25, 0.02827, 0.1582, 0.2309, 0.2421, 0.02827, 0.1582, 0.01, 0.25, 0.2294, 0.25, 0.2294, 0.25, 0.2309, 0.2579, 0.02827, 0.3418, 0.01, 0.25, 0.2294, 0.25, 0.01, 0.25, 0.02827, 0.3418, 0.2309, 0.2579, 0.2309, 0.2579, 0.2354, 0.2646, 0.08029, 0.4197, 0.02827, 0.3418, 0.2309, 0.2579, 0.02827, 0.3418, 0.08029, 0.4197, 0.2354, 0.2646, 0.2354, 0.2646, 0.2421, 0.2691, 0.1582, 0.4717, 0.08029, 0.4197, 0.2354, 0.2646, 0.08029, 0.4197, 0.1582, 0.4717, 0.2421, 0.2691, 0.2421, 0.2691, 0.25, 0.2706, 0.25, 0.49, 0.1582, 0.4717, 0.2421, 0.2691, 0.1582, 0.4717, 0.25, 0.49, 0.25, 0.2706, 0.2579, 0.2691, 0.2646, 0.2646, 0.2646, 0.2646, 0.2579, 0.2691, 0.2579, 0.2691, 0.2579, 0.2691, 0.2646, 0.2646, 0.2646, 0.2646, 0.2646, 0.2646, 0.2691, 0.2579, 0.2691, 0.2579, 0.2646, 0.2646, 0.2646, 0.2646, 0.2646, 0.2646, 0.2691, 0.2579, 0.2691, 0.2579, 0.2294, 0.25, 0.2309, 0.2579, 0.2309, 0.2579, 0.2294, 0.25, 0.2294, 0.25, 0.2294, 0.25, 0.2309, 0.2579, 0.2309, 0.2579, 0.2691, 0.2421, 0.2646, 0.2354, 0.2646, 0.2354, 0.2691, 0.2421, 0.2691, 0.2421, 0.2691, 0.2421, 0.2646, 0.2354, 0.2646, 0.2354, 0.25, 0.2706, 0.2579, 0.2691, 0.2579, 0.2691, 0.25, 0.2706, 0.25, 0.2706, 0.25, 0.2706, 0.2579, 0.2691, 0.2579, 0.2691, 0.2646, 0.2354, 0.2579, 0.2309, 0.2579, 0.2309, 0.2646, 0.2354, 0.2646, 0.2354, 0.2646, 0.2354, 0.2579, 0.2309, 0.2579, 0.2309, 0.25, 0.2294, 0.2421, 0.2309, 0.2421, 0.2309, 0.25, 0.2294, 0.25, 0.2294, 0.25, 0.2294, 0.2421, 0.2309, 0.2421, 0.2309, 0.2309, 0.2421, 0.2294, 0.25, 0.2294, 0.25, 0.2309, 0.2421, 0.2309, 0.2421, 0.2309, 0.2421, 0.2294, 0.25, 0.2294, 0.25, 0.2354, 0.2354, 0.2309, 0.2421, 0.2309, 0.2421, 0.2354, 0.2354, 0.2354, 0.2354, 0.2354, 0.2354, 0.2309, 0.2421, 0.2309, 0.2421, 0.2579, 0.2309, 0.25, 0.2294, 0.25, 0.2294, 0.2579, 0.2309, 0.2579, 0.2309, 0.2579, 0.2309, 0.25, 0.2294, 0.25, 0.2294, 0.2421, 0.2691, 0.25, 0.2706, 0.25, 0.2706, 0.2421, 0.2691, 0.2421, 0.2691, 0.2421, 0.2691, 0.25, 0.2706, 0.25, 0.2706, 0.2421, 0.2309, 0.2354, 0.2354, 0.2354, 0.2354, 0.2421, 0.2309, 0.2421, 0.2309, 0.2421, 0.2309, 0.2354, 0.2354, 0.2354, 0.2354, 0.2354, 0.2646, 0.2421, 0.2691, 0.2421, 0.2691, 0.2354, 0.2646, 0.2354, 0.2646, 0.2354, 0.2646, 0.2421, 0.2691, 0.2421, 0.2691, 0.2691, 0.2579, 0.2706, 0.25, 0.2706, 0.25, 0.2691, 0.2579, 0.2691, 0.2579, 0.2691, 0.2579, 0.2706, 0.25, 0.2706, 0.25, 0.2309, 0.2579, 0.2354, 0.2646, 0.2354, 0.2646, 0.2309, 0.2579, 0.2309, 0.2579, 0.2309, 0.2579, 0.2354, 0.2646, 0.2354, 0.2646, 0.2706, 0.25, 0.2691, 0.2421, 0.2691, 0.2421, 0.2706, 0.25, 0.2706, 0.25, 0.2706, 0.25, 0.2691, 0.2421, 0.2691, 0.2421])
me_cone_002.materials.append(mat_glass_002)
me_cone_002.update()

# ---- objects
ob_beziercurve_001 = bpy.data.objects.new('BezierCurve.001', me_mesh_001)
ob_plane_002 = bpy.data.objects.new('Plane.002', me_plane_002)
ob_icosphere_001 = bpy.data.objects.new('Icosphere.001', me_icosphere_001)
ob_liquid_domain = bpy.data.objects.new('Liquid Domain', me_cube_006)
ob_cube_006 = bpy.data.objects.new('Cube.006', me_cube_007)
ob_cone_002 = bpy.data.objects.new('Cone.002', me_cone_002)

# ---- transforms, parenting, visibility, modifiers, constraints
ob_beziercurve_001.location = (0.2805, 0.3715, 1.525)
ob_beziercurve_001.scale = (0.156, 0.1732, 0.156)
_m = ob_beziercurve_001.modifiers.new('Solidify', 'SOLIDIFY')
_m.solidify_mode = 'NON_MANIFOLD'
_m.thickness = 0.99
_m.offset = 1.0
_m.use_even_offset = True
_m = ob_beziercurve_001.modifiers.new('Fluid', 'FLUID')
_m.fluid_type = 'EFFECTOR'
_m = ob_beziercurve_001.modifiers.new('Auto Smooth', 'NODES')
_m.node_group = ng_auto_smooth
_gi = [s.identifier for s in ng_auto_smooth.interface.items_tree if s.item_type == 'SOCKET' and s.in_out == 'INPUT']
_m[_gi[1]] = 3.142  # Angle
ob_plane_002.location = (0.1534, -0.08154, 0.03014)
ob_plane_002.scale = (2.796, 2.796, 2.796)
ob_icosphere_001.location = (-0.1583, -2.104, 3.833)
ob_icosphere_001.scale = (0.1801, 0.1801, 0.1801)
ob_icosphere_001.display_type = 'WIRE'
_m = ob_icosphere_001.modifiers.new('Fluid', 'FLUID')
_m.fluid_type = 'FLOW'
ob_liquid_domain.location = (0.0, 0.0, 0.0)
ob_liquid_domain.display_type = 'WIRE'
_m = ob_liquid_domain.modifiers.new('Fluid', 'FLUID')
_m.fluid_type = 'DOMAIN'
_m = ob_liquid_domain.modifiers.new('Liquid Particle System', 'PARTICLE_SYSTEM')
ob_cube_006.location = (4.5, -4.075, 0.8731)
ob_cube_006.scale = (0.3188, 0.3188, 0.3188)
_m = ob_cube_006.modifiers.new('Solidify', 'SOLIDIFY')
_m.thickness = 0.8
_m.offset = 1.0
_m.use_even_offset = True
ob_cone_002.location = (5.148, -5.169, 2.257)
ob_cone_002.rotation_euler = (3.142, -0.0, 0.0)
ob_cone_002.scale = (2.226, 2.226, 0.5098)

# ---- collection membership
scene.collection.objects.link(ob_beziercurve_001)
scene.collection.objects.link(ob_plane_002)
scene.collection.objects.link(ob_icosphere_001)
scene.collection.objects.link(ob_liquid_domain)
scene.collection.objects.link(ob_cube_006)
scene.collection.objects.link(ob_cone_002)

# ---- scene / render settings (as saved in the file)
scene.frame_start = 1; scene.frame_end = 500; scene.frame_set(0)
scene.render.engine = 'CYCLES'
scene.render.image_settings.exr_codec = 'NONE'
scene.render.simplify_subdivision_render = 0
scene.render.simplify_child_particles_render = 0.0
scene.cycles.sampling_pattern = 'TABULATED_SOBOL'
scene.eevee.use_shadows = False
scene.view_settings.view_transform = 'Filmic'
bpy.context.view_layer.update()

# ---- added for rendering (the .blend has no active camera and no usable light): camera, sun
cam_auto = bpy.data.cameras.new('AutoCamera')
cam_auto.lens = 50.0
cam_auto.sensor_width = 36.0
cam_auto.clip_end = 1000.0
ob_auto_camera = bpy.data.objects.new('AutoCamera', cam_auto)
scene.collection.objects.link(ob_auto_camera)
ob_auto_camera.location = (16.9618, -19.8194, 13.6086)
ob_auto_camera.rotation_euler = (1.09748, -7.21219e-08, 0.694738)
scene.camera = ob_auto_camera
light_auto_sun = bpy.data.lights.new('AutoSun', 'SUN')
light_auto_sun.energy = 3.0
light_auto_sun.angle = 0.0523599
ob_auto_sun = bpy.data.objects.new('AutoSun', light_auto_sun)
scene.collection.objects.link(ob_auto_sun)
ob_auto_sun.rotation_euler = (0.872665, 0.174533, 0.523599)
bpy.context.view_layer.update()
